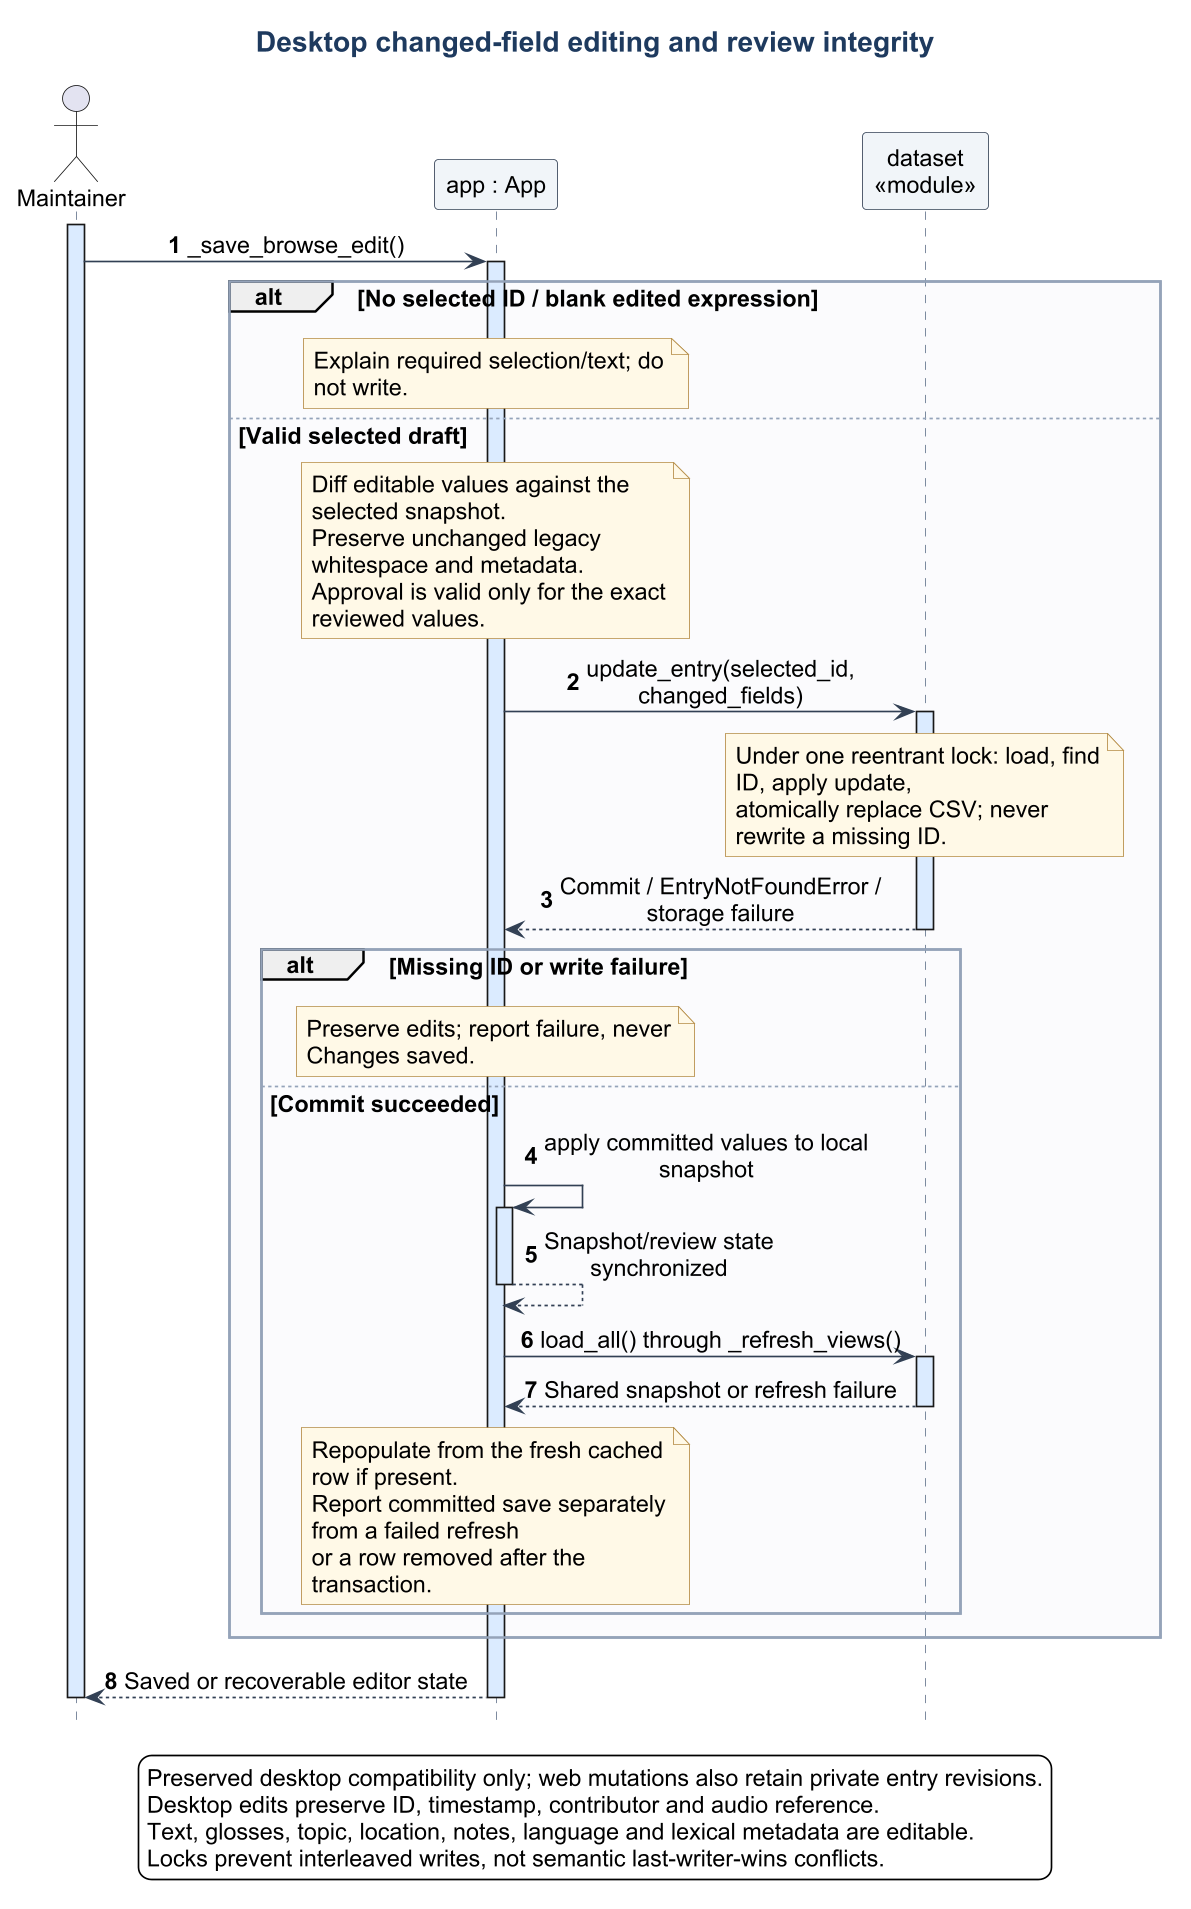

The diagram above was rendered by PlantUML. Its source (embedded in the PNG):
@startuml
!include theme.iuml
title Desktop changed-field editing and review integrity
hide footbox
autonumber
actor Maintainer
participant "app : App" as App
participant "dataset\n<<module>>" as Dataset
activate Maintainer
Maintainer -> App : _save_browse_edit()
activate App
alt No selected ID / blank edited expression
  note over App : Explain required selection/text; do not write.
else Valid selected draft
  note over App : Diff editable values against the selected snapshot.\nPreserve unchanged legacy whitespace and metadata.\nApproval is valid only for the exact reviewed values.
  App -> Dataset : update_entry(selected_id, changed_fields)
  activate Dataset
  note over Dataset : Under one reentrant lock: load, find ID, apply update,\natomically replace CSV; never rewrite a missing ID.
  Dataset --> App : Commit / EntryNotFoundError / storage failure
  deactivate Dataset
  alt Missing ID or write failure
    note over App : Preserve edits; report failure, never Changes saved.
  else Commit succeeded
    App -> App : apply committed values to local snapshot
    activate App
    App --> App : Snapshot/review state synchronized
    deactivate App
    App -> Dataset : load_all() through _refresh_views()
    activate Dataset
    Dataset --> App : Shared snapshot or refresh failure
    deactivate Dataset
    note over App : Repopulate from the fresh cached row if present.\nReport committed save separately from a failed refresh\nor a row removed after the transaction.
  end
end
App --> Maintainer : Saved or recoverable editor state
deactivate App
deactivate Maintainer
legend bottom
  Preserved desktop compatibility only; web mutations also retain private entry revisions.
  Desktop edits preserve ID, timestamp, contributor and audio reference.
  Text, glosses, topic, location, notes, language and lexical metadata are editable.
  Locks prevent interleaved writes, not semantic last-writer-wins conflicts.
endlegend
@enduml